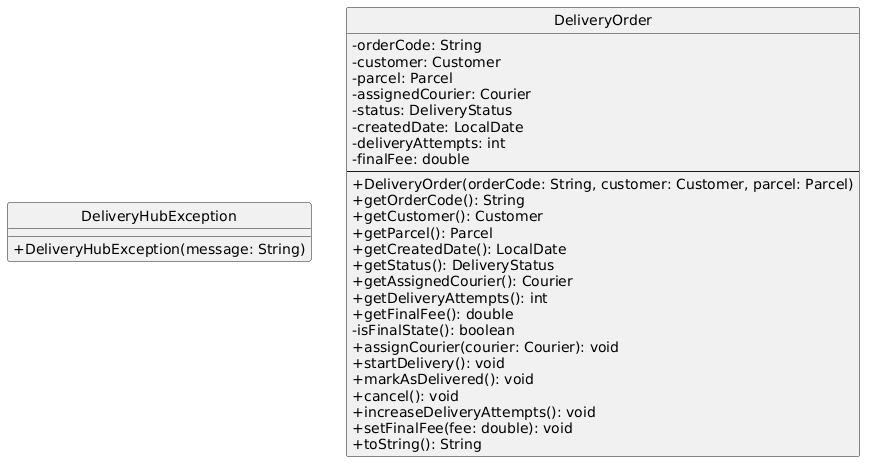

The diagram above was rendered by PlantUML. Its source (embedded in the PNG):
@startuml
skinparam classAttributeIconSize 0
hide circle

class DeliveryHubException {
  +DeliveryHubException(message: String)
}

class DeliveryOrder {
  -orderCode: String
  -customer: Customer
  -parcel: Parcel
  -assignedCourier: Courier
  -status: DeliveryStatus
  -createdDate: LocalDate
  -deliveryAttempts: int
  -finalFee: double
  --
  +DeliveryOrder(orderCode: String, customer: Customer, parcel: Parcel)
  +getOrderCode(): String
  +getCustomer(): Customer
  +getParcel(): Parcel
  +getCreatedDate(): LocalDate
  +getStatus(): DeliveryStatus
  +getAssignedCourier(): Courier
  +getDeliveryAttempts(): int
  +getFinalFee(): double
  -isFinalState(): boolean
  +assignCourier(courier: Courier): void
  +startDelivery(): void
  +markAsDelivered(): void
  +cancel(): void
  +increaseDeliveryAttempts(): void
  +setFinalFee(fee: double): void
  +toString(): String
}
@enduml